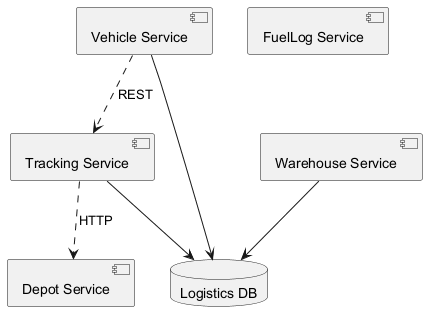

The diagram above was rendered by PlantUML. Its source (embedded in the PNG):
@startuml
skinparam monochrome true
component "Warehouse Service" as C_WarehouseService
component "Tracking Service" as C_TrackingService
component "Vehicle Service" as C_VehicleService
component "Depot Service" as C_DepotService
component "FuelLog Service" as C_FuelLogService
database "Logistics DB" as DB_logistics
C_WarehouseService --> DB_logistics
C_TrackingService --> DB_logistics
C_VehicleService --> DB_logistics
C_TrackingService ..> C_DepotService : HTTP
C_VehicleService ..> C_TrackingService : REST
@enduml